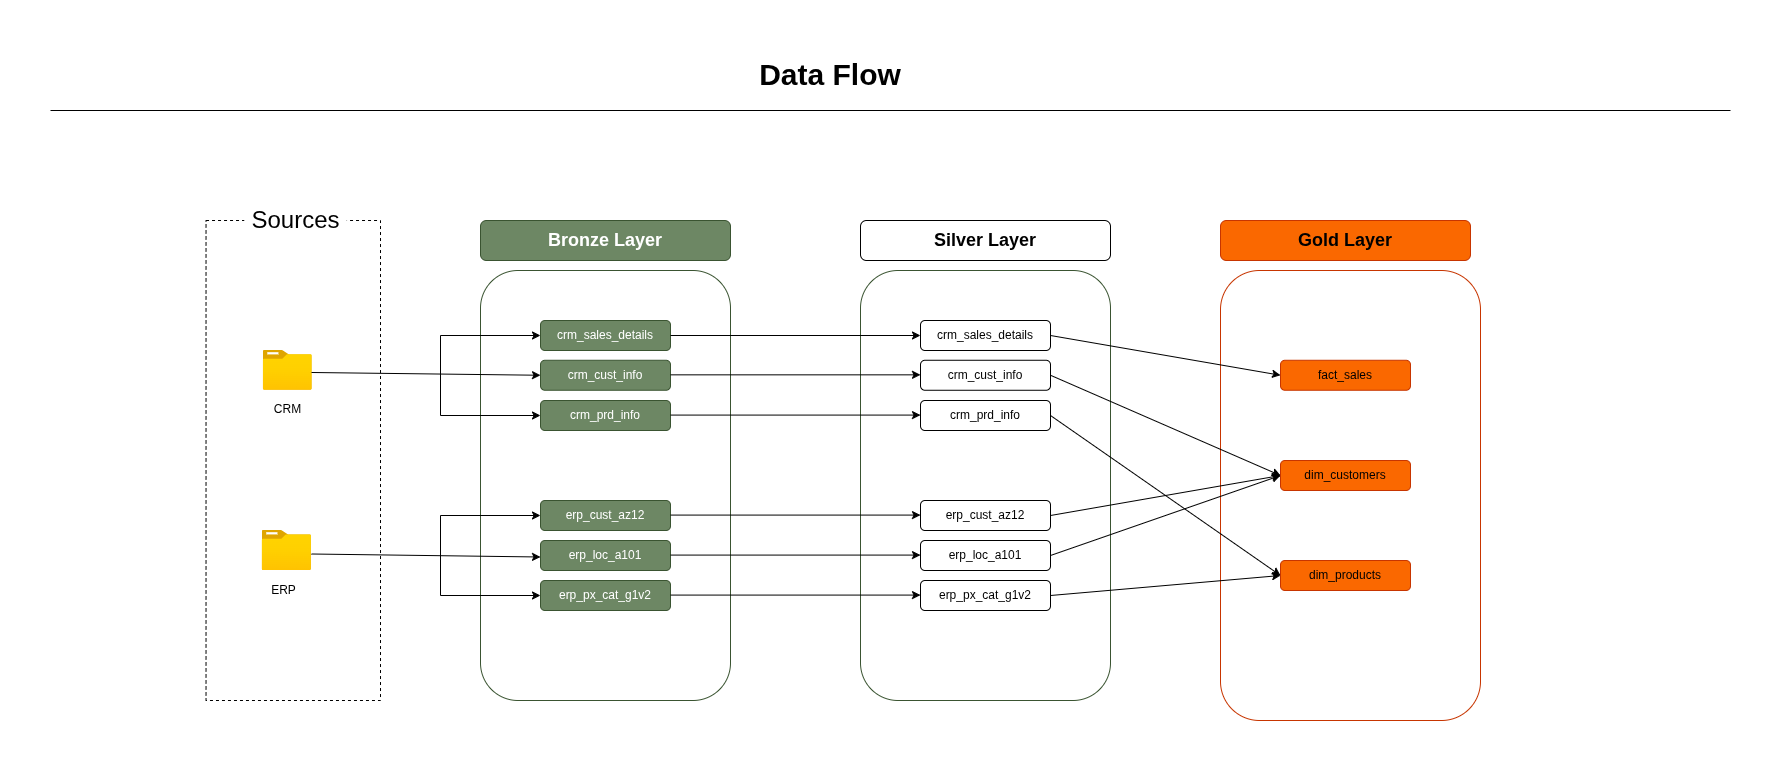

The diagram above was exported from draw.io. Its source (the exported page's mxGraphModel, read from the mxfile embedded in the PNG):
<mxGraphModel dx="2852" dy="1582" grid="1" gridSize="10" guides="1" tooltips="1" connect="1" arrows="1" fold="1" page="1" pageScale="1" pageWidth="850" pageHeight="1100" math="0" shadow="0">
  <root>
    <mxCell id="0" />
    <mxCell id="1" parent="0" />
    <mxCell id="KVl4j4eKt9c1gxbFsBB2-3" value="" style="rounded=1;whiteSpace=wrap;html=1;fillColor=none;fontColor=#ffffff;strokeColor=#3A5431;fontStyle=1" vertex="1" parent="1">
      <mxGeometry x="440" y="270" width="250" height="430" as="geometry" />
    </mxCell>
    <mxCell id="W7ZyRHIhDfevjFfQHo7x-1" value="" style="rounded=0;whiteSpace=wrap;html=1;fillColor=none;strokeColor=light-dark(#000000,#B3B3B3);dashed=1;movable=1;resizable=1;rotatable=1;deletable=1;editable=1;locked=0;connectable=1;" vertex="1" parent="1">
      <mxGeometry x="165.53" y="220" width="174.47" height="480" as="geometry" />
    </mxCell>
    <mxCell id="W7ZyRHIhDfevjFfQHo7x-2" value="&lt;font style=&quot;font-size: 24px;&quot;&gt;Sources&lt;/font&gt;" style="rounded=0;whiteSpace=wrap;html=1;strokeColor=none;" vertex="1" parent="1">
      <mxGeometry x="203.75" y="200" width="102.5" height="40" as="geometry" />
    </mxCell>
    <mxCell id="W7ZyRHIhDfevjFfQHo7x-6" value="" style="group" connectable="0" vertex="1" parent="1">
      <mxGeometry x="222.76" y="340" width="60" height="80" as="geometry" />
    </mxCell>
    <mxCell id="W7ZyRHIhDfevjFfQHo7x-7" value="" style="image;aspect=fixed;html=1;points=[];align=center;fontSize=12;image=img/lib/azure2/general/Folder_Blank.svg;movable=1;resizable=1;rotatable=1;deletable=1;editable=1;locked=0;connectable=1;" vertex="1" parent="W7ZyRHIhDfevjFfQHo7x-6">
      <mxGeometry y="10" width="48.994082840236686" height="39.76331360946746" as="geometry" />
    </mxCell>
    <mxCell id="W7ZyRHIhDfevjFfQHo7x-9" value="CRM" style="text;html=1;align=center;verticalAlign=middle;whiteSpace=wrap;rounded=0;" vertex="1" parent="W7ZyRHIhDfevjFfQHo7x-6">
      <mxGeometry x="3.195266272189349" y="58.18181818181819" width="42.603550295857985" height="21.81818181818182" as="geometry" />
    </mxCell>
    <mxCell id="W7ZyRHIhDfevjFfQHo7x-10" value="" style="group" connectable="0" vertex="1" parent="1">
      <mxGeometry x="221.69" y="530" width="61.06508875739647" height="70" as="geometry" />
    </mxCell>
    <mxCell id="W7ZyRHIhDfevjFfQHo7x-11" value="" style="image;aspect=fixed;html=1;points=[];align=center;fontSize=12;image=img/lib/azure2/general/Folder_Blank.svg;movable=1;resizable=1;rotatable=1;deletable=1;editable=1;locked=0;connectable=1;" vertex="1" parent="W7ZyRHIhDfevjFfQHo7x-10">
      <mxGeometry width="49.29" height="40" as="geometry" />
    </mxCell>
    <mxCell id="W7ZyRHIhDfevjFfQHo7x-13" value="ERP" style="text;html=1;align=center;verticalAlign=middle;whiteSpace=wrap;rounded=0;" vertex="1" parent="W7ZyRHIhDfevjFfQHo7x-10">
      <mxGeometry x="-6.449644970414191" y="50.90909090909088" width="56.80473372781065" height="19.09090909090909" as="geometry" />
    </mxCell>
    <mxCell id="KVl4j4eKt9c1gxbFsBB2-2" value="Bronze Layer" style="whiteSpace=wrap;html=1;fillColor=#6d8764;fontColor=#ffffff;strokeColor=#3A5431;rounded=1;fontSize=18;fontStyle=1" vertex="1" parent="1">
      <mxGeometry x="440" y="220" width="250" height="40" as="geometry" />
    </mxCell>
    <mxCell id="KVl4j4eKt9c1gxbFsBB2-4" value="crm_sales_details" style="whiteSpace=wrap;html=1;rounded=1;fillColor=#6d8764;fontColor=#ffffff;strokeColor=#3A5431;" vertex="1" parent="1">
      <mxGeometry x="500" y="320" width="130" height="30" as="geometry" />
    </mxCell>
    <mxCell id="KVl4j4eKt9c1gxbFsBB2-5" value="crm_prd_info" style="whiteSpace=wrap;html=1;rounded=1;fillColor=#6d8764;fontColor=#ffffff;strokeColor=#3A5431;" vertex="1" parent="1">
      <mxGeometry x="500" y="400" width="130" height="30" as="geometry" />
    </mxCell>
    <mxCell id="KVl4j4eKt9c1gxbFsBB2-6" value="crm_cust_info" style="whiteSpace=wrap;html=1;rounded=1;fillColor=#6d8764;fontColor=#ffffff;strokeColor=#3A5431;" vertex="1" parent="1">
      <mxGeometry x="500" y="359.76" width="130" height="30" as="geometry" />
    </mxCell>
    <mxCell id="KVl4j4eKt9c1gxbFsBB2-7" value="erp_cust_az12" style="whiteSpace=wrap;html=1;rounded=1;fillColor=#6d8764;fontColor=#ffffff;strokeColor=#3A5431;" vertex="1" parent="1">
      <mxGeometry x="500" y="500" width="130" height="30" as="geometry" />
    </mxCell>
    <mxCell id="KVl4j4eKt9c1gxbFsBB2-8" value="erp_loc_a101" style="whiteSpace=wrap;html=1;rounded=1;fillColor=#6d8764;fontColor=#ffffff;strokeColor=#3A5431;" vertex="1" parent="1">
      <mxGeometry x="500" y="540" width="130" height="30" as="geometry" />
    </mxCell>
    <mxCell id="KVl4j4eKt9c1gxbFsBB2-9" value="erp_px_cat_g1v2" style="whiteSpace=wrap;html=1;rounded=1;fillColor=#6d8764;fontColor=#ffffff;strokeColor=#3A5431;" vertex="1" parent="1">
      <mxGeometry x="500" y="580" width="130" height="30" as="geometry" />
    </mxCell>
    <mxCell id="KVl4j4eKt9c1gxbFsBB2-11" value="" style="endArrow=classic;html=1;rounded=0;exitX=0.985;exitY=0.553;exitDx=0;exitDy=0;exitPerimeter=0;entryX=0;entryY=0.5;entryDx=0;entryDy=0;" edge="1" parent="1" source="W7ZyRHIhDfevjFfQHo7x-7" target="KVl4j4eKt9c1gxbFsBB2-6">
      <mxGeometry width="50" height="50" relative="1" as="geometry">
        <mxPoint x="830" y="500" as="sourcePoint" />
        <mxPoint x="880" y="450" as="targetPoint" />
      </mxGeometry>
    </mxCell>
    <mxCell id="KVl4j4eKt9c1gxbFsBB2-14" value="" style="endArrow=classic;startArrow=classic;html=1;rounded=0;entryX=0;entryY=0.5;entryDx=0;entryDy=0;exitX=0;exitY=0.5;exitDx=0;exitDy=0;" edge="1" parent="1" source="KVl4j4eKt9c1gxbFsBB2-5" target="KVl4j4eKt9c1gxbFsBB2-4">
      <mxGeometry width="50" height="50" relative="1" as="geometry">
        <mxPoint x="420" y="410" as="sourcePoint" />
        <mxPoint x="940" y="510" as="targetPoint" />
        <Array as="points">
          <mxPoint x="400" y="415" />
          <mxPoint x="400" y="335" />
        </Array>
      </mxGeometry>
    </mxCell>
    <mxCell id="KVl4j4eKt9c1gxbFsBB2-15" value="" style="endArrow=classic;html=1;rounded=0;exitX=0.985;exitY=0.553;exitDx=0;exitDy=0;exitPerimeter=0;entryX=0;entryY=0.5;entryDx=0;entryDy=0;" edge="1" parent="1">
      <mxGeometry width="50" height="50" relative="1" as="geometry">
        <mxPoint x="271" y="553.5" as="sourcePoint" />
        <mxPoint x="500" y="556.5" as="targetPoint" />
      </mxGeometry>
    </mxCell>
    <mxCell id="KVl4j4eKt9c1gxbFsBB2-16" value="" style="endArrow=classic;startArrow=classic;html=1;rounded=0;entryX=0;entryY=0.5;entryDx=0;entryDy=0;exitX=0;exitY=0.5;exitDx=0;exitDy=0;" edge="1" parent="1">
      <mxGeometry width="50" height="50" relative="1" as="geometry">
        <mxPoint x="500" y="595" as="sourcePoint" />
        <mxPoint x="500" y="515" as="targetPoint" />
        <Array as="points">
          <mxPoint x="400" y="595" />
          <mxPoint x="400" y="515" />
        </Array>
      </mxGeometry>
    </mxCell>
    <mxCell id="KVl4j4eKt9c1gxbFsBB2-17" value="" style="rounded=1;whiteSpace=wrap;html=1;fillColor=none;fontColor=#ffffff;strokeColor=#3A5431;fontStyle=1" vertex="1" parent="1">
      <mxGeometry x="820" y="270" width="250" height="430" as="geometry" />
    </mxCell>
    <mxCell id="KVl4j4eKt9c1gxbFsBB2-18" value="Silver Layer" style="whiteSpace=wrap;html=1;fillColor=none;rounded=1;fontSize=18;fontStyle=1" vertex="1" parent="1">
      <mxGeometry x="820" y="220" width="250" height="40" as="geometry" />
    </mxCell>
    <mxCell id="KVl4j4eKt9c1gxbFsBB2-19" value="crm_sales_details" style="whiteSpace=wrap;html=1;rounded=1;fillColor=none;" vertex="1" parent="1">
      <mxGeometry x="880" y="320" width="130" height="30" as="geometry" />
    </mxCell>
    <mxCell id="KVl4j4eKt9c1gxbFsBB2-20" value="crm_prd_info" style="whiteSpace=wrap;html=1;rounded=1;fillColor=none;" vertex="1" parent="1">
      <mxGeometry x="880" y="400" width="130" height="30" as="geometry" />
    </mxCell>
    <mxCell id="KVl4j4eKt9c1gxbFsBB2-21" value="crm_cust_info" style="whiteSpace=wrap;html=1;rounded=1;fillColor=none;" vertex="1" parent="1">
      <mxGeometry x="880" y="359.76" width="130" height="30" as="geometry" />
    </mxCell>
    <mxCell id="KVl4j4eKt9c1gxbFsBB2-22" value="erp_cust_az12" style="whiteSpace=wrap;html=1;rounded=1;fillColor=none;" vertex="1" parent="1">
      <mxGeometry x="880" y="500" width="130" height="30" as="geometry" />
    </mxCell>
    <mxCell id="KVl4j4eKt9c1gxbFsBB2-23" value="erp_loc_a101" style="whiteSpace=wrap;html=1;rounded=1;fillColor=none;" vertex="1" parent="1">
      <mxGeometry x="880" y="540" width="130" height="30" as="geometry" />
    </mxCell>
    <mxCell id="KVl4j4eKt9c1gxbFsBB2-24" value="erp_px_cat_g1v2" style="whiteSpace=wrap;html=1;rounded=1;fillColor=none;" vertex="1" parent="1">
      <mxGeometry x="880" y="580" width="130" height="30" as="geometry" />
    </mxCell>
    <mxCell id="KVl4j4eKt9c1gxbFsBB2-27" value="" style="rounded=1;whiteSpace=wrap;html=1;fillColor=none;strokeColor=#C73500;fontStyle=1;fontColor=#000000;" vertex="1" parent="1">
      <mxGeometry x="1180" y="270" width="260" height="450" as="geometry" />
    </mxCell>
    <mxCell id="KVl4j4eKt9c1gxbFsBB2-28" value="Gold Layer" style="whiteSpace=wrap;html=1;fillColor=#fa6800;strokeColor=#C73500;rounded=1;fontSize=18;fontStyle=1;fontColor=#000000;" vertex="1" parent="1">
      <mxGeometry x="1180" y="220" width="250" height="40" as="geometry" />
    </mxCell>
    <mxCell id="KVl4j4eKt9c1gxbFsBB2-29" value="fact_sales" style="whiteSpace=wrap;html=1;rounded=1;fillColor=#fa6800;strokeColor=#C73500;fontColor=#000000;" vertex="1" parent="1">
      <mxGeometry x="1240" y="359.76" width="130" height="30" as="geometry" />
    </mxCell>
    <mxCell id="KVl4j4eKt9c1gxbFsBB2-32" value="dim_customers" style="whiteSpace=wrap;html=1;rounded=1;fillColor=#fa6800;strokeColor=#C73500;fontColor=#000000;" vertex="1" parent="1">
      <mxGeometry x="1240" y="460" width="130" height="30" as="geometry" />
    </mxCell>
    <mxCell id="KVl4j4eKt9c1gxbFsBB2-33" value="dim_products" style="whiteSpace=wrap;html=1;rounded=1;fillColor=#fa6800;strokeColor=#C73500;fontColor=#000000;" vertex="1" parent="1">
      <mxGeometry x="1240" y="560" width="130" height="30" as="geometry" />
    </mxCell>
    <mxCell id="KVl4j4eKt9c1gxbFsBB2-37" value="" style="endArrow=classic;html=1;rounded=0;entryX=0;entryY=0.5;entryDx=0;entryDy=0;exitX=1;exitY=0.5;exitDx=0;exitDy=0;" edge="1" parent="1" source="KVl4j4eKt9c1gxbFsBB2-4" target="KVl4j4eKt9c1gxbFsBB2-19">
      <mxGeometry width="50" height="50" relative="1" as="geometry">
        <mxPoint x="1130" y="460" as="sourcePoint" />
        <mxPoint x="1180" y="410" as="targetPoint" />
      </mxGeometry>
    </mxCell>
    <mxCell id="KVl4j4eKt9c1gxbFsBB2-38" value="" style="endArrow=classic;html=1;rounded=0;entryX=0;entryY=0.5;entryDx=0;entryDy=0;exitX=1;exitY=0.5;exitDx=0;exitDy=0;" edge="1" parent="1">
      <mxGeometry width="50" height="50" relative="1" as="geometry">
        <mxPoint x="630" y="374.34" as="sourcePoint" />
        <mxPoint x="880" y="374.34" as="targetPoint" />
      </mxGeometry>
    </mxCell>
    <mxCell id="KVl4j4eKt9c1gxbFsBB2-39" value="" style="endArrow=classic;html=1;rounded=0;entryX=0;entryY=0.5;entryDx=0;entryDy=0;exitX=1;exitY=0.5;exitDx=0;exitDy=0;" edge="1" parent="1">
      <mxGeometry width="50" height="50" relative="1" as="geometry">
        <mxPoint x="630" y="414.58" as="sourcePoint" />
        <mxPoint x="880" y="414.58" as="targetPoint" />
      </mxGeometry>
    </mxCell>
    <mxCell id="KVl4j4eKt9c1gxbFsBB2-40" value="" style="endArrow=classic;html=1;rounded=0;entryX=0;entryY=0.5;entryDx=0;entryDy=0;exitX=1;exitY=0.5;exitDx=0;exitDy=0;" edge="1" parent="1">
      <mxGeometry width="50" height="50" relative="1" as="geometry">
        <mxPoint x="630" y="514.58" as="sourcePoint" />
        <mxPoint x="880" y="514.58" as="targetPoint" />
      </mxGeometry>
    </mxCell>
    <mxCell id="KVl4j4eKt9c1gxbFsBB2-41" value="" style="endArrow=classic;html=1;rounded=0;entryX=0;entryY=0.5;entryDx=0;entryDy=0;exitX=1;exitY=0.5;exitDx=0;exitDy=0;" edge="1" parent="1">
      <mxGeometry width="50" height="50" relative="1" as="geometry">
        <mxPoint x="630" y="554.58" as="sourcePoint" />
        <mxPoint x="880" y="554.58" as="targetPoint" />
      </mxGeometry>
    </mxCell>
    <mxCell id="KVl4j4eKt9c1gxbFsBB2-42" value="" style="endArrow=classic;html=1;rounded=0;entryX=0;entryY=0.5;entryDx=0;entryDy=0;exitX=1;exitY=0.5;exitDx=0;exitDy=0;" edge="1" parent="1">
      <mxGeometry width="50" height="50" relative="1" as="geometry">
        <mxPoint x="630" y="594.58" as="sourcePoint" />
        <mxPoint x="880" y="594.58" as="targetPoint" />
      </mxGeometry>
    </mxCell>
    <mxCell id="T0SywvxNxA2mlfrLp1pU-1" value="" style="endArrow=classic;html=1;rounded=0;entryX=0;entryY=0.5;entryDx=0;entryDy=0;exitX=1;exitY=0.5;exitDx=0;exitDy=0;" edge="1" parent="1" source="KVl4j4eKt9c1gxbFsBB2-21" target="KVl4j4eKt9c1gxbFsBB2-32">
      <mxGeometry width="50" height="50" relative="1" as="geometry">
        <mxPoint x="1360" y="450" as="sourcePoint" />
        <mxPoint x="1410" y="400" as="targetPoint" />
      </mxGeometry>
    </mxCell>
    <mxCell id="T0SywvxNxA2mlfrLp1pU-2" value="" style="endArrow=classic;html=1;rounded=0;entryX=0;entryY=0.5;entryDx=0;entryDy=0;exitX=1;exitY=0.5;exitDx=0;exitDy=0;" edge="1" parent="1" source="KVl4j4eKt9c1gxbFsBB2-20" target="KVl4j4eKt9c1gxbFsBB2-33">
      <mxGeometry width="50" height="50" relative="1" as="geometry">
        <mxPoint x="1010" y="410" as="sourcePoint" />
        <mxPoint x="1240" y="510" as="targetPoint" />
      </mxGeometry>
    </mxCell>
    <mxCell id="T0SywvxNxA2mlfrLp1pU-3" value="" style="endArrow=classic;html=1;rounded=0;entryX=0;entryY=0.5;entryDx=0;entryDy=0;exitX=1;exitY=0.5;exitDx=0;exitDy=0;" edge="1" parent="1" source="KVl4j4eKt9c1gxbFsBB2-19" target="KVl4j4eKt9c1gxbFsBB2-29">
      <mxGeometry width="50" height="50" relative="1" as="geometry">
        <mxPoint x="1320" y="450" as="sourcePoint" />
        <mxPoint x="1370" y="400" as="targetPoint" />
      </mxGeometry>
    </mxCell>
    <mxCell id="T0SywvxNxA2mlfrLp1pU-4" value="" style="endArrow=classic;html=1;rounded=0;entryX=0;entryY=0.5;entryDx=0;entryDy=0;exitX=1;exitY=0.5;exitDx=0;exitDy=0;" edge="1" parent="1" source="KVl4j4eKt9c1gxbFsBB2-22" target="KVl4j4eKt9c1gxbFsBB2-32">
      <mxGeometry width="50" height="50" relative="1" as="geometry">
        <mxPoint x="1320" y="550" as="sourcePoint" />
        <mxPoint x="1370" y="500" as="targetPoint" />
      </mxGeometry>
    </mxCell>
    <mxCell id="T0SywvxNxA2mlfrLp1pU-5" value="" style="endArrow=classic;html=1;rounded=0;exitX=1;exitY=0.5;exitDx=0;exitDy=0;entryX=0;entryY=0.5;entryDx=0;entryDy=0;" edge="1" parent="1" source="KVl4j4eKt9c1gxbFsBB2-23" target="KVl4j4eKt9c1gxbFsBB2-32">
      <mxGeometry width="50" height="50" relative="1" as="geometry">
        <mxPoint x="1010" y="550" as="sourcePoint" />
        <mxPoint x="1240" y="480" as="targetPoint" />
      </mxGeometry>
    </mxCell>
    <mxCell id="T0SywvxNxA2mlfrLp1pU-6" value="" style="endArrow=classic;html=1;rounded=0;entryX=0;entryY=0.5;entryDx=0;entryDy=0;exitX=1;exitY=0.5;exitDx=0;exitDy=0;" edge="1" parent="1" target="KVl4j4eKt9c1gxbFsBB2-33">
      <mxGeometry width="50" height="50" relative="1" as="geometry">
        <mxPoint x="1010" y="595" as="sourcePoint" />
        <mxPoint x="1240" y="555" as="targetPoint" />
      </mxGeometry>
    </mxCell>
    <mxCell id="Qpw_5uA8j3T5KQUDONMr-1" value="Data Flow" style="text;whiteSpace=wrap;align=center;fontStyle=1;fontSize=30;" vertex="1" parent="1">
      <mxGeometry x="550" y="50" width="480" height="40" as="geometry" />
    </mxCell>
    <mxCell id="Qpw_5uA8j3T5KQUDONMr-2" value="" style="endArrow=none;html=1;rounded=0;fontStyle=1;fontSize=13;" edge="1" parent="1">
      <mxGeometry width="50" height="50" relative="1" as="geometry">
        <mxPoint x="10" y="110" as="sourcePoint" />
        <mxPoint x="1690" y="110" as="targetPoint" />
      </mxGeometry>
    </mxCell>
  </root>
</mxGraphModel>